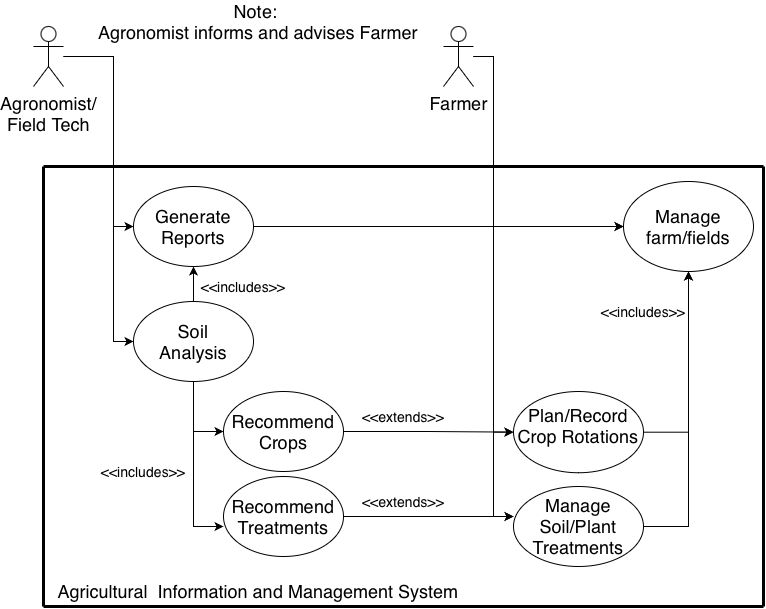

The diagram above was exported from draw.io. Its source (the exported page's mxGraphModel, read from the mxfile embedded in the PNG):
<mxGraphModel dx="1355" dy="886" grid="1" gridSize="10" guides="1" tooltips="1" connect="1" arrows="1" fold="1" page="1" pageScale="1" pageWidth="850" pageHeight="1100" math="0" shadow="0">
  <root>
    <mxCell id="0" />
    <mxCell id="1" parent="0" />
    <mxCell id="XTviWa2CuEyzRJTc8QPp-14" style="edgeStyle=orthogonalEdgeStyle;rounded=0;orthogonalLoop=1;jettySize=auto;html=1;entryX=0;entryY=0.5;entryDx=0;entryDy=0;" edge="1" parent="1" source="XTviWa2CuEyzRJTc8QPp-3" target="XTviWa2CuEyzRJTc8QPp-6">
      <mxGeometry relative="1" as="geometry">
        <Array as="points">
          <mxPoint x="150" y="130" />
          <mxPoint x="150" y="415" />
        </Array>
      </mxGeometry>
    </mxCell>
    <mxCell id="XTviWa2CuEyzRJTc8QPp-3" value="Agronomist/&lt;div&gt;&lt;div&gt;Field Tech&lt;/div&gt;&lt;/div&gt;" style="shape=umlActor;verticalLabelPosition=bottom;verticalAlign=top;html=1;outlineConnect=0;fontSize=18;" vertex="1" parent="1">
      <mxGeometry x="70" y="100" width="30" height="60" as="geometry" />
    </mxCell>
    <mxCell id="XTviWa2CuEyzRJTc8QPp-74" style="edgeStyle=orthogonalEdgeStyle;rounded=0;orthogonalLoop=1;jettySize=auto;html=1;entryX=0;entryY=0.5;entryDx=0;entryDy=0;" edge="1" parent="1" source="XTviWa2CuEyzRJTc8QPp-4" target="XTviWa2CuEyzRJTc8QPp-38">
      <mxGeometry relative="1" as="geometry">
        <Array as="points">
          <mxPoint x="530" y="130" />
          <mxPoint x="530" y="300" />
        </Array>
      </mxGeometry>
    </mxCell>
    <mxCell id="XTviWa2CuEyzRJTc8QPp-76" style="edgeStyle=orthogonalEdgeStyle;rounded=0;orthogonalLoop=1;jettySize=auto;html=1;entryX=0;entryY=0.5;entryDx=0;entryDy=0;" edge="1" parent="1" source="XTviWa2CuEyzRJTc8QPp-4" target="XTviWa2CuEyzRJTc8QPp-37">
      <mxGeometry relative="1" as="geometry" />
    </mxCell>
    <mxCell id="XTviWa2CuEyzRJTc8QPp-4" value="&lt;font style=&quot;font-size: 18px;&quot;&gt;Farmer&lt;/font&gt;" style="shape=umlActor;verticalLabelPosition=bottom;verticalAlign=top;html=1;outlineConnect=0;" vertex="1" parent="1">
      <mxGeometry x="480" y="100" width="30" height="60" as="geometry" />
    </mxCell>
    <mxCell id="XTviWa2CuEyzRJTc8QPp-35" style="edgeStyle=orthogonalEdgeStyle;rounded=0;orthogonalLoop=1;jettySize=auto;html=1;entryX=0;entryY=0.5;entryDx=0;entryDy=0;" edge="1" parent="1" source="XTviWa2CuEyzRJTc8QPp-6" target="XTviWa2CuEyzRJTc8QPp-7">
      <mxGeometry relative="1" as="geometry" />
    </mxCell>
    <mxCell id="XTviWa2CuEyzRJTc8QPp-65" style="edgeStyle=orthogonalEdgeStyle;rounded=0;orthogonalLoop=1;jettySize=auto;html=1;entryX=0.5;entryY=1;entryDx=0;entryDy=0;" edge="1" parent="1" source="XTviWa2CuEyzRJTc8QPp-6" target="XTviWa2CuEyzRJTc8QPp-21">
      <mxGeometry relative="1" as="geometry" />
    </mxCell>
    <mxCell id="XTviWa2CuEyzRJTc8QPp-6" value="" style="ellipse;whiteSpace=wrap;html=1;" vertex="1" parent="1">
      <mxGeometry x="170" y="375" width="120" height="80" as="geometry" />
    </mxCell>
    <mxCell id="XTviWa2CuEyzRJTc8QPp-62" style="edgeStyle=orthogonalEdgeStyle;rounded=0;orthogonalLoop=1;jettySize=auto;html=1;exitX=1;exitY=0.5;exitDx=0;exitDy=0;entryX=0;entryY=0.5;entryDx=0;entryDy=0;" edge="1" parent="1" source="XTviWa2CuEyzRJTc8QPp-7" target="XTviWa2CuEyzRJTc8QPp-37">
      <mxGeometry relative="1" as="geometry" />
    </mxCell>
    <mxCell id="XTviWa2CuEyzRJTc8QPp-7" value="" style="ellipse;whiteSpace=wrap;html=1;" vertex="1" parent="1">
      <mxGeometry x="260" y="465" width="120" height="80" as="geometry" />
    </mxCell>
    <mxCell id="XTviWa2CuEyzRJTc8QPp-58" style="edgeStyle=orthogonalEdgeStyle;rounded=0;orthogonalLoop=1;jettySize=auto;html=1;" edge="1" parent="1" source="XTviWa2CuEyzRJTc8QPp-9">
      <mxGeometry relative="1" as="geometry">
        <mxPoint x="550" y="590" as="targetPoint" />
      </mxGeometry>
    </mxCell>
    <mxCell id="XTviWa2CuEyzRJTc8QPp-9" value="" style="ellipse;whiteSpace=wrap;html=1;" vertex="1" parent="1">
      <mxGeometry x="260" y="550" width="120" height="80" as="geometry" />
    </mxCell>
    <mxCell id="XTviWa2CuEyzRJTc8QPp-10" value="Soil&lt;div&gt;Analysis&lt;/div&gt;" style="text;html=1;whiteSpace=wrap;strokeColor=none;fillColor=none;align=center;verticalAlign=middle;rounded=0;fontSize=18;" vertex="1" parent="1">
      <mxGeometry x="190" y="385" width="80" height="60" as="geometry" />
    </mxCell>
    <mxCell id="XTviWa2CuEyzRJTc8QPp-11" value="Recommend&lt;div&gt;Crops&lt;/div&gt;" style="text;html=1;whiteSpace=wrap;strokeColor=none;fillColor=none;align=center;verticalAlign=middle;rounded=0;fontSize=18;" vertex="1" parent="1">
      <mxGeometry x="280" y="475" width="80" height="60" as="geometry" />
    </mxCell>
    <mxCell id="XTviWa2CuEyzRJTc8QPp-12" value="Recommend&lt;div&gt;Treatments&lt;/div&gt;" style="text;html=1;whiteSpace=wrap;strokeColor=none;fillColor=none;align=center;verticalAlign=middle;rounded=0;fontSize=18;" vertex="1" parent="1">
      <mxGeometry x="280" y="560" width="80" height="60" as="geometry" />
    </mxCell>
    <mxCell id="XTviWa2CuEyzRJTc8QPp-53" style="edgeStyle=orthogonalEdgeStyle;rounded=0;orthogonalLoop=1;jettySize=auto;html=1;exitX=1;exitY=0.5;exitDx=0;exitDy=0;entryX=0;entryY=0.5;entryDx=0;entryDy=0;" edge="1" parent="1" target="XTviWa2CuEyzRJTc8QPp-38">
      <mxGeometry relative="1" as="geometry">
        <mxPoint x="550" y="400" as="targetPoint" />
        <mxPoint x="290" y="300" as="sourcePoint" />
        <Array as="points">
          <mxPoint x="420" y="300" />
          <mxPoint x="420" y="300" />
        </Array>
      </mxGeometry>
    </mxCell>
    <mxCell id="XTviWa2CuEyzRJTc8QPp-21" value="" style="ellipse;whiteSpace=wrap;html=1;" vertex="1" parent="1">
      <mxGeometry x="170" y="260" width="120" height="80" as="geometry" />
    </mxCell>
    <mxCell id="XTviWa2CuEyzRJTc8QPp-23" value="Generate&lt;div&gt;Reports&lt;/div&gt;" style="text;html=1;whiteSpace=wrap;strokeColor=none;fillColor=none;align=center;verticalAlign=middle;rounded=0;fontSize=18;" vertex="1" parent="1">
      <mxGeometry x="190" y="270" width="80" height="60" as="geometry" />
    </mxCell>
    <mxCell id="XTviWa2CuEyzRJTc8QPp-24" style="edgeStyle=orthogonalEdgeStyle;rounded=0;orthogonalLoop=1;jettySize=auto;html=1;entryX=0;entryY=0.5;entryDx=0;entryDy=0;" edge="1" parent="1" source="XTviWa2CuEyzRJTc8QPp-3" target="XTviWa2CuEyzRJTc8QPp-21">
      <mxGeometry relative="1" as="geometry">
        <Array as="points">
          <mxPoint x="150" y="130" />
          <mxPoint x="150" y="300" />
        </Array>
      </mxGeometry>
    </mxCell>
    <mxCell id="XTviWa2CuEyzRJTc8QPp-34" style="edgeStyle=orthogonalEdgeStyle;rounded=0;orthogonalLoop=1;jettySize=auto;html=1;entryX=0;entryY=0.625;entryDx=0;entryDy=0;entryPerimeter=0;" edge="1" parent="1" source="XTviWa2CuEyzRJTc8QPp-6" target="XTviWa2CuEyzRJTc8QPp-9">
      <mxGeometry relative="1" as="geometry" />
    </mxCell>
    <mxCell id="XTviWa2CuEyzRJTc8QPp-78" style="edgeStyle=orthogonalEdgeStyle;rounded=0;orthogonalLoop=1;jettySize=auto;html=1;entryX=0.5;entryY=1;entryDx=0;entryDy=0;" edge="1" parent="1" source="XTviWa2CuEyzRJTc8QPp-36" target="XTviWa2CuEyzRJTc8QPp-38">
      <mxGeometry relative="1" as="geometry">
        <Array as="points">
          <mxPoint x="725" y="600" />
        </Array>
      </mxGeometry>
    </mxCell>
    <mxCell id="XTviWa2CuEyzRJTc8QPp-36" value="" style="ellipse;whiteSpace=wrap;html=1;" vertex="1" parent="1">
      <mxGeometry x="550" y="560" width="130" height="80" as="geometry" />
    </mxCell>
    <mxCell id="XTviWa2CuEyzRJTc8QPp-77" style="edgeStyle=orthogonalEdgeStyle;rounded=0;orthogonalLoop=1;jettySize=auto;html=1;entryX=0.5;entryY=1;entryDx=0;entryDy=0;" edge="1" parent="1" source="XTviWa2CuEyzRJTc8QPp-37" target="XTviWa2CuEyzRJTc8QPp-38">
      <mxGeometry relative="1" as="geometry">
        <Array as="points">
          <mxPoint x="725" y="506" />
        </Array>
      </mxGeometry>
    </mxCell>
    <mxCell id="XTviWa2CuEyzRJTc8QPp-37" value="" style="ellipse;whiteSpace=wrap;html=1;" vertex="1" parent="1">
      <mxGeometry x="550" y="465" width="130" height="81.25" as="geometry" />
    </mxCell>
    <mxCell id="XTviWa2CuEyzRJTc8QPp-38" value="" style="ellipse;whiteSpace=wrap;html=1;" vertex="1" parent="1">
      <mxGeometry x="660" y="255" width="130" height="90" as="geometry" />
    </mxCell>
    <mxCell id="XTviWa2CuEyzRJTc8QPp-41" style="edgeStyle=orthogonalEdgeStyle;rounded=0;orthogonalLoop=1;jettySize=auto;html=1;entryX=0;entryY=0.375;entryDx=0;entryDy=0;entryPerimeter=0;" edge="1" parent="1" source="XTviWa2CuEyzRJTc8QPp-4" target="XTviWa2CuEyzRJTc8QPp-36">
      <mxGeometry relative="1" as="geometry" />
    </mxCell>
    <mxCell id="XTviWa2CuEyzRJTc8QPp-43" value="Manage Soil/Plant Treatments" style="text;html=1;whiteSpace=wrap;strokeColor=none;fillColor=none;align=center;verticalAlign=middle;rounded=0;fontSize=18;" vertex="1" parent="1">
      <mxGeometry x="560" y="570" width="110" height="60" as="geometry" />
    </mxCell>
    <mxCell id="XTviWa2CuEyzRJTc8QPp-46" value="Plan/Record&lt;div&gt;Crop Rotations&lt;/div&gt;&lt;div&gt;&lt;br&gt;&lt;/div&gt;" style="text;html=1;whiteSpace=wrap;strokeColor=none;fillColor=none;align=center;verticalAlign=middle;rounded=0;fontSize=18;" vertex="1" parent="1">
      <mxGeometry x="550" y="485" width="130" height="50" as="geometry" />
    </mxCell>
    <mxCell id="XTviWa2CuEyzRJTc8QPp-48" value="Manage farm/fields" style="text;html=1;whiteSpace=wrap;strokeColor=none;fillColor=none;align=center;verticalAlign=middle;rounded=0;fontSize=18;" vertex="1" parent="1">
      <mxGeometry x="670" y="270" width="110" height="60" as="geometry" />
    </mxCell>
    <mxCell id="XTviWa2CuEyzRJTc8QPp-57" style="edgeStyle=orthogonalEdgeStyle;rounded=0;orthogonalLoop=1;jettySize=auto;html=1;exitX=0.5;exitY=1;exitDx=0;exitDy=0;" edge="1" parent="1" source="XTviWa2CuEyzRJTc8QPp-37" target="XTviWa2CuEyzRJTc8QPp-37">
      <mxGeometry relative="1" as="geometry" />
    </mxCell>
    <mxCell id="XTviWa2CuEyzRJTc8QPp-66" value="Note:&amp;nbsp;&lt;div&gt;Agronomist informs and advises Farmer&lt;/div&gt;" style="text;html=1;whiteSpace=wrap;strokeColor=none;fillColor=none;align=center;verticalAlign=middle;rounded=0;fontSize=18;" vertex="1" parent="1">
      <mxGeometry x="125" y="80" width="340" height="30" as="geometry" />
    </mxCell>
    <mxCell id="XTviWa2CuEyzRJTc8QPp-80" value="" style="endArrow=none;html=1;rounded=0;startSize=13;endSize=12;strokeWidth=3;" edge="1" parent="1">
      <mxGeometry width="50" height="50" relative="1" as="geometry">
        <mxPoint x="80" y="240" as="sourcePoint" />
        <mxPoint x="800" y="240" as="targetPoint" />
      </mxGeometry>
    </mxCell>
    <mxCell id="XTviWa2CuEyzRJTc8QPp-81" value="" style="endArrow=none;html=1;rounded=0;startSize=13;endSize=12;strokeWidth=3;" edge="1" parent="1">
      <mxGeometry width="50" height="50" relative="1" as="geometry">
        <mxPoint x="80" y="240" as="sourcePoint" />
        <mxPoint x="80" y="680" as="targetPoint" />
      </mxGeometry>
    </mxCell>
    <mxCell id="XTviWa2CuEyzRJTc8QPp-82" value="" style="endArrow=none;html=1;rounded=0;startSize=13;endSize=12;strokeWidth=3;" edge="1" parent="1">
      <mxGeometry width="50" height="50" relative="1" as="geometry">
        <mxPoint x="800" y="240" as="sourcePoint" />
        <mxPoint x="800" y="680" as="targetPoint" />
      </mxGeometry>
    </mxCell>
    <mxCell id="XTviWa2CuEyzRJTc8QPp-83" value="" style="endArrow=none;html=1;rounded=0;startSize=13;endSize=12;strokeWidth=3;" edge="1" parent="1">
      <mxGeometry width="50" height="50" relative="1" as="geometry">
        <mxPoint x="80" y="680" as="sourcePoint" />
        <mxPoint x="800" y="680" as="targetPoint" />
      </mxGeometry>
    </mxCell>
    <mxCell id="XTviWa2CuEyzRJTc8QPp-84" value="&lt;font style=&quot;font-size: 18px;&quot;&gt;Agricultural &amp;nbsp;Information and Management System&lt;/font&gt;" style="text;html=1;whiteSpace=wrap;strokeColor=none;fillColor=none;align=center;verticalAlign=middle;rounded=0;" vertex="1" parent="1">
      <mxGeometry x="80" y="650" width="430" height="30" as="geometry" />
    </mxCell>
    <mxCell id="XTviWa2CuEyzRJTc8QPp-86" value="&lt;font style=&quot;font-size: 14px;&quot;&gt;&amp;lt;&amp;lt;includes&amp;gt;&amp;gt;&lt;/font&gt;" style="text;html=1;whiteSpace=wrap;strokeColor=none;fillColor=none;align=center;verticalAlign=middle;rounded=0;" vertex="1" parent="1">
      <mxGeometry x="250" y="345" width="60" height="30" as="geometry" />
    </mxCell>
    <mxCell id="XTviWa2CuEyzRJTc8QPp-87" value="&lt;font style=&quot;font-size: 14px;&quot;&gt;&amp;lt;&amp;lt;includes&amp;gt;&amp;gt;&lt;/font&gt;" style="text;html=1;whiteSpace=wrap;strokeColor=none;fillColor=none;align=center;verticalAlign=middle;rounded=0;" vertex="1" parent="1">
      <mxGeometry x="150" y="530" width="60" height="30" as="geometry" />
    </mxCell>
    <mxCell id="XTviWa2CuEyzRJTc8QPp-88" value="&lt;font style=&quot;font-size: 14px;&quot;&gt;&amp;lt;&amp;lt;extends&amp;gt;&amp;gt;&lt;/font&gt;" style="text;html=1;whiteSpace=wrap;strokeColor=none;fillColor=none;align=center;verticalAlign=middle;rounded=0;" vertex="1" parent="1">
      <mxGeometry x="410" y="475" width="60" height="30" as="geometry" />
    </mxCell>
    <mxCell id="XTviWa2CuEyzRJTc8QPp-89" value="&lt;font style=&quot;font-size: 14px;&quot;&gt;&amp;lt;&amp;lt;extends&amp;gt;&amp;gt;&lt;/font&gt;" style="text;html=1;whiteSpace=wrap;strokeColor=none;fillColor=none;align=center;verticalAlign=middle;rounded=0;" vertex="1" parent="1">
      <mxGeometry x="410" y="560" width="60" height="30" as="geometry" />
    </mxCell>
    <mxCell id="XTviWa2CuEyzRJTc8QPp-90" value="&lt;font style=&quot;font-size: 14px;&quot;&gt;&amp;lt;&amp;lt;includes&amp;gt;&amp;gt;&lt;/font&gt;" style="text;html=1;whiteSpace=wrap;strokeColor=none;fillColor=none;align=center;verticalAlign=middle;rounded=0;" vertex="1" parent="1">
      <mxGeometry x="650" y="370" width="60" height="30" as="geometry" />
    </mxCell>
  </root>
</mxGraphModel>